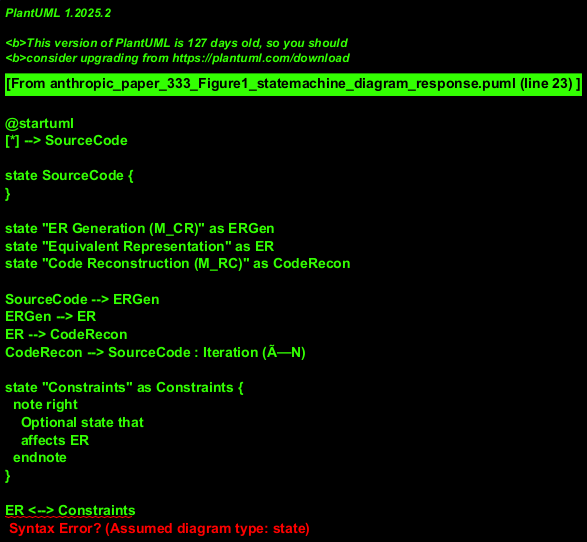

The diagram above was rendered by PlantUML. Its source (embedded in the PNG):
@startuml
[*] --> SourceCode

state SourceCode {
}

state "ER Generation (M_CR)" as ERGen
state "Equivalent Representation" as ER
state "Code Reconstruction (M_RC)" as CodeRecon

SourceCode --> ERGen
ERGen --> ER
ER --> CodeRecon
CodeRecon --> SourceCode : Iteration (Ã—N)

state "Constraints" as Constraints {
  note right
    Optional state that
    affects ER
  endnote
}

ER <--> Constraints
@enduml